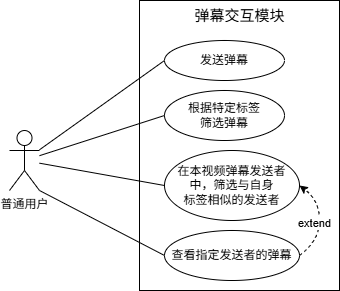

The diagram above was exported from draw.io. Its source (the exported page's mxGraphModel, read from the mxfile embedded in the PNG):
<mxGraphModel dx="1030" dy="612" grid="1" gridSize="10" guides="1" tooltips="1" connect="1" arrows="1" fold="1" page="1" pageScale="1" pageWidth="827" pageHeight="1169" math="0" shadow="0">
  <root>
    <mxCell id="0" />
    <mxCell id="1" parent="0" />
    <mxCell id="5IlBALvrwpxFc0yClT5R-1" value="普通用户" style="shape=umlActor;verticalLabelPosition=bottom;verticalAlign=top;html=1;outlineConnect=0;" parent="1" vertex="1">
      <mxGeometry x="230" y="300" width="30" height="60" as="geometry" />
    </mxCell>
    <mxCell id="5IlBALvrwpxFc0yClT5R-2" value="" style="rounded=0;whiteSpace=wrap;html=1;" parent="1" vertex="1">
      <mxGeometry x="360" y="170" width="200" height="290" as="geometry" />
    </mxCell>
    <mxCell id="5IlBALvrwpxFc0yClT5R-3" value="&lt;font style=&quot;font-size: 15px;&quot;&gt;弹幕交互模块&lt;/font&gt;" style="text;html=1;align=center;verticalAlign=middle;whiteSpace=wrap;rounded=0;" parent="1" vertex="1">
      <mxGeometry x="407.5" y="170" width="105" height="30" as="geometry" />
    </mxCell>
    <mxCell id="5IlBALvrwpxFc0yClT5R-5" value="发送弹幕" style="ellipse;whiteSpace=wrap;html=1;" parent="1" vertex="1">
      <mxGeometry x="385" y="210" width="120" height="40" as="geometry" />
    </mxCell>
    <mxCell id="5IlBALvrwpxFc0yClT5R-6" value="根据特定标签&lt;div&gt;筛选弹幕&lt;/div&gt;" style="ellipse;whiteSpace=wrap;html=1;" parent="1" vertex="1">
      <mxGeometry x="385" y="260" width="120" height="50" as="geometry" />
    </mxCell>
    <mxCell id="5IlBALvrwpxFc0yClT5R-8" value="在本视频弹幕发送者&lt;div&gt;中，筛选与自身&lt;/div&gt;&lt;div&gt;标签相似的发送者&lt;/div&gt;" style="ellipse;whiteSpace=wrap;html=1;" parent="1" vertex="1">
      <mxGeometry x="385" y="320" width="135" height="70" as="geometry" />
    </mxCell>
    <mxCell id="5IlBALvrwpxFc0yClT5R-9" value="查看指定发送者的弹幕" style="ellipse;whiteSpace=wrap;html=1;" parent="1" vertex="1">
      <mxGeometry x="385" y="400" width="135" height="50" as="geometry" />
    </mxCell>
    <mxCell id="5IlBALvrwpxFc0yClT5R-11" value="" style="endArrow=none;html=1;rounded=0;entryX=0;entryY=0.5;entryDx=0;entryDy=0;" parent="1" source="5IlBALvrwpxFc0yClT5R-1" target="5IlBALvrwpxFc0yClT5R-5" edge="1">
      <mxGeometry width="50" height="50" relative="1" as="geometry">
        <mxPoint x="270" y="350" as="sourcePoint" />
        <mxPoint x="320" y="300" as="targetPoint" />
      </mxGeometry>
    </mxCell>
    <mxCell id="5IlBALvrwpxFc0yClT5R-12" value="" style="endArrow=none;html=1;rounded=0;entryX=0;entryY=0.5;entryDx=0;entryDy=0;" parent="1" source="5IlBALvrwpxFc0yClT5R-1" target="5IlBALvrwpxFc0yClT5R-6" edge="1">
      <mxGeometry width="50" height="50" relative="1" as="geometry">
        <mxPoint x="240" y="370" as="sourcePoint" />
        <mxPoint x="290" y="320" as="targetPoint" />
      </mxGeometry>
    </mxCell>
    <mxCell id="5IlBALvrwpxFc0yClT5R-13" value="" style="endArrow=none;html=1;rounded=0;entryX=0;entryY=0.5;entryDx=0;entryDy=0;" parent="1" source="5IlBALvrwpxFc0yClT5R-1" target="5IlBALvrwpxFc0yClT5R-8" edge="1">
      <mxGeometry width="50" height="50" relative="1" as="geometry">
        <mxPoint x="260" y="400" as="sourcePoint" />
        <mxPoint x="310" y="350" as="targetPoint" />
      </mxGeometry>
    </mxCell>
    <mxCell id="HHqslRSaRR1FV-mwrKrY-2" value="" style="curved=1;endArrow=classic;html=1;rounded=0;exitX=1;exitY=0.5;exitDx=0;exitDy=0;entryX=1;entryY=0.5;entryDx=0;entryDy=0;dashed=1;" edge="1" parent="1" source="5IlBALvrwpxFc0yClT5R-9" target="5IlBALvrwpxFc0yClT5R-8">
      <mxGeometry width="50" height="50" relative="1" as="geometry">
        <mxPoint x="520" y="460" as="sourcePoint" />
        <mxPoint x="640" y="330" as="targetPoint" />
        <Array as="points">
          <mxPoint x="540" y="410" />
          <mxPoint x="540" y="370" />
        </Array>
      </mxGeometry>
    </mxCell>
    <mxCell id="HHqslRSaRR1FV-mwrKrY-3" value="extend" style="edgeLabel;html=1;align=center;verticalAlign=middle;resizable=0;points=[];" vertex="1" connectable="0" parent="HHqslRSaRR1FV-mwrKrY-2">
      <mxGeometry x="-0.0461" y="6" relative="1" as="geometry">
        <mxPoint as="offset" />
      </mxGeometry>
    </mxCell>
    <mxCell id="HHqslRSaRR1FV-mwrKrY-6" value="" style="endArrow=none;html=1;rounded=0;entryX=0;entryY=0.5;entryDx=0;entryDy=0;exitX=1;exitY=1;exitDx=0;exitDy=0;exitPerimeter=0;" edge="1" parent="1" source="5IlBALvrwpxFc0yClT5R-1" target="5IlBALvrwpxFc0yClT5R-9">
      <mxGeometry width="50" height="50" relative="1" as="geometry">
        <mxPoint x="120" y="460" as="sourcePoint" />
        <mxPoint x="170" y="410" as="targetPoint" />
      </mxGeometry>
    </mxCell>
  </root>
</mxGraphModel>